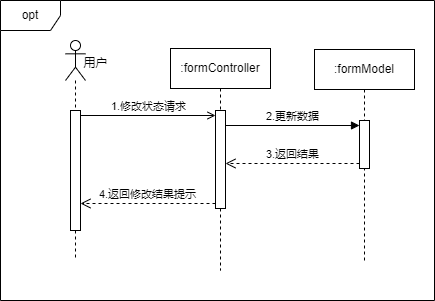

The diagram above was exported from draw.io. Its source (the exported page's mxGraphModel, read from the mxfile embedded in the PNG):
<mxGraphModel dx="1013" dy="671" grid="1" gridSize="10" guides="1" tooltips="1" connect="1" arrows="1" fold="1" page="1" pageScale="1" pageWidth="827" pageHeight="1169" math="0" shadow="0">
  <root>
    <mxCell id="0" />
    <mxCell id="1" parent="0" />
    <mxCell id="2" value="" style="group" vertex="1" connectable="0" parent="1">
      <mxGeometry x="670" y="4210" width="434" height="300" as="geometry" />
    </mxCell>
    <mxCell id="3" value="opt" style="shape=umlFrame;whiteSpace=wrap;html=1;pointerEvents=0;" vertex="1" parent="2">
      <mxGeometry width="434" height="300" as="geometry" />
    </mxCell>
    <mxCell id="4" value="" style="shape=umlLifeline;perimeter=lifelinePerimeter;whiteSpace=wrap;html=1;container=1;dropTarget=0;collapsible=0;recursiveResize=0;outlineConnect=0;portConstraint=eastwest;newEdgeStyle={&quot;curved&quot;:0,&quot;rounded&quot;:0};participant=umlActor;" vertex="1" parent="2">
      <mxGeometry x="65" y="40" width="20" height="220" as="geometry" />
    </mxCell>
    <mxCell id="5" value="" style="html=1;points=[[0,0,0,0,5],[0,1,0,0,-5],[1,0,0,0,5],[1,1,0,0,-5]];perimeter=orthogonalPerimeter;outlineConnect=0;targetShapes=umlLifeline;portConstraint=eastwest;newEdgeStyle={&quot;curved&quot;:0,&quot;rounded&quot;:0};" vertex="1" parent="4">
      <mxGeometry x="5" y="70" width="10" height="120" as="geometry" />
    </mxCell>
    <mxCell id="6" value="用户" style="text;html=1;align=center;verticalAlign=middle;resizable=0;points=[];autosize=1;strokeColor=none;fillColor=none;" vertex="1" parent="2">
      <mxGeometry x="70" y="48" width="50" height="30" as="geometry" />
    </mxCell>
    <mxCell id="7" value=":formController" style="shape=umlLifeline;perimeter=lifelinePerimeter;whiteSpace=wrap;html=1;container=1;dropTarget=0;collapsible=0;recursiveResize=0;outlineConnect=0;portConstraint=eastwest;newEdgeStyle={&quot;curved&quot;:0,&quot;rounded&quot;:0};" vertex="1" parent="2">
      <mxGeometry x="170" y="48" width="100" height="222" as="geometry" />
    </mxCell>
    <mxCell id="8" value="" style="html=1;points=[[0,0,0,0,5],[0,1,0,0,-5],[1,0,0,0,5],[1,1,0,0,-5]];perimeter=orthogonalPerimeter;outlineConnect=0;targetShapes=umlLifeline;portConstraint=eastwest;newEdgeStyle={&quot;curved&quot;:0,&quot;rounded&quot;:0};" vertex="1" parent="7">
      <mxGeometry x="45" y="62" width="10" height="98" as="geometry" />
    </mxCell>
    <mxCell id="9" value=":formModel" style="shape=umlLifeline;perimeter=lifelinePerimeter;whiteSpace=wrap;html=1;container=1;dropTarget=0;collapsible=0;recursiveResize=0;outlineConnect=0;portConstraint=eastwest;newEdgeStyle={&quot;curved&quot;:0,&quot;rounded&quot;:0};" vertex="1" parent="2">
      <mxGeometry x="314" y="49" width="100" height="211" as="geometry" />
    </mxCell>
    <mxCell id="10" value="" style="html=1;points=[[0,0,0,0,5],[0,1,0,0,-5],[1,0,0,0,5],[1,1,0,0,-5]];perimeter=orthogonalPerimeter;outlineConnect=0;targetShapes=umlLifeline;portConstraint=eastwest;newEdgeStyle={&quot;curved&quot;:0,&quot;rounded&quot;:0};" vertex="1" parent="9">
      <mxGeometry x="45" y="71" width="10" height="48" as="geometry" />
    </mxCell>
    <mxCell id="11" value="1.修改状态请求" style="html=1;verticalAlign=bottom;endArrow=open;curved=0;rounded=0;entryX=0;entryY=0;entryDx=0;entryDy=5;exitX=1;exitY=0;exitDx=0;exitDy=5;exitPerimeter=0;endFill=0;" edge="1" parent="2" source="5" target="8">
      <mxGeometry relative="1" as="geometry">
        <mxPoint x="185" y="115" as="sourcePoint" />
      </mxGeometry>
    </mxCell>
    <mxCell id="12" value="4.返回修改结果提示" style="html=1;verticalAlign=bottom;endArrow=open;dashed=1;endSize=8;curved=0;rounded=0;exitX=0;exitY=1;exitDx=0;exitDy=-5;" edge="1" parent="2" source="8" target="5">
      <mxGeometry x="0.0013" relative="1" as="geometry">
        <mxPoint x="185" y="185" as="targetPoint" />
        <mxPoint as="offset" />
      </mxGeometry>
    </mxCell>
    <mxCell id="13" value="2.更新数据" style="html=1;verticalAlign=bottom;endArrow=block;curved=0;rounded=0;entryX=0;entryY=0;entryDx=0;entryDy=5;" edge="1" parent="2" source="8" target="10">
      <mxGeometry x="-0.0015" relative="1" as="geometry">
        <mxPoint x="505" y="225" as="sourcePoint" />
        <mxPoint as="offset" />
      </mxGeometry>
    </mxCell>
    <mxCell id="14" value="3.返回结果" style="html=1;verticalAlign=bottom;endArrow=open;dashed=1;endSize=8;curved=0;rounded=0;exitX=0;exitY=1;exitDx=0;exitDy=-5;" edge="1" parent="2" source="10" target="8">
      <mxGeometry x="-0.0015" relative="1" as="geometry">
        <mxPoint x="505" y="295" as="targetPoint" />
        <mxPoint as="offset" />
      </mxGeometry>
    </mxCell>
  </root>
</mxGraphModel>